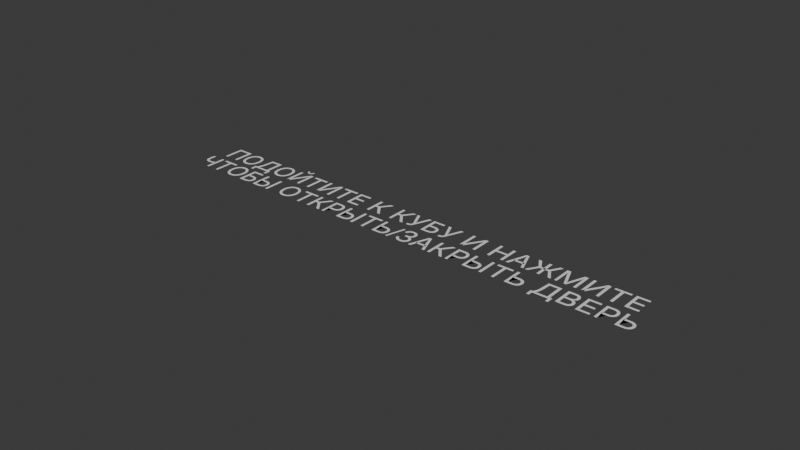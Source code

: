 # Source: door.blend  (saved by Blender 4.0.36; exported with 4.5.12 LTS)
import bpy
from mathutils import Matrix  # noqa: F401  (used for matrix-valued properties, if any)

bpy.ops.wm.read_factory_settings(use_empty=True)
scene = bpy.context.scene
scene.name = 'Scene'

# ---- collections
col_collection = bpy.data.collections.new('Collection'); scene.collection.children.link(col_collection)

# ---- world
world_world = bpy.data.worlds.new('World'); scene.world = world_world
world_world.use_nodes = True; world_world.node_tree.nodes.clear()
_N = world_world.node_tree.nodes; _L = world_world.node_tree.links
n0 = _N.new('ShaderNodeOutputWorld'); n0.name = 'World Output'; n0.location = (300, 300)
n1 = _N.new('ShaderNodeBackground'); n1.name = 'Background'; n1.location = (10, 300)
n1.inputs[0].default_value = (0.05088, 0.05088, 0.05088, 1.0)
_L.new(n1.outputs[0], n0.inputs[0])
n0.is_active_output = True
world_world.color = (0.05088, 0.05088, 0.05088)
world_world.use_sun_shadow = False
world_world.sun_shadow_jitter_overblur = 0.0

# ---- curves / text
txt_text = bpy.data.curves.new('Text', 'FONT')
txt_text.dimensions = '2D'
txt_text.body = 'ПОДОЙТИТЕ К КУБУ И НАЖМИТЕ\nЧТОБЫ ОТКРЫТЬ/ЗАКРЫТЬ ДВЕРЬ'
txt_text.align_x = 'CENTER'

# ---- objects
ob_text = bpy.data.objects.new('Text', txt_text)

# ---- transforms, parenting, visibility, modifiers, constraints
ob_text.location = (0.0, 0.0, 0.0)

# ---- collection membership
col_collection.objects.link(ob_text)

# ---- scene / render settings (as saved in the file)
scene.frame_start = 1; scene.frame_end = 250; scene.frame_set(1)
scene.render.engine = 'BLENDER_EEVEE_NEXT'
scene.cycles.sampling_pattern = 'TABULATED_SOBOL'
bpy.context.view_layer.update()

# ---- added for rendering (the .blend has no active camera and no usable light): camera, sun
cam_auto = bpy.data.cameras.new('AutoCamera')
cam_auto.lens = 50.0
cam_auto.sensor_width = 36.0
cam_auto.clip_end = 1000.0
ob_auto_camera = bpy.data.objects.new('AutoCamera', cam_auto)
scene.collection.objects.link(ob_auto_camera)
ob_auto_camera.location = (19.9712, -24.1755, 15.997)
ob_auto_camera.rotation_euler = (1.09748, -7.21219e-08, 0.694738)
scene.camera = ob_auto_camera
light_auto_sun = bpy.data.lights.new('AutoSun', 'SUN')
light_auto_sun.energy = 3.0
light_auto_sun.angle = 0.0523599
ob_auto_sun = bpy.data.objects.new('AutoSun', light_auto_sun)
scene.collection.objects.link(ob_auto_sun)
ob_auto_sun.rotation_euler = (0.872665, 0.174533, 0.523599)
bpy.context.view_layer.update()
